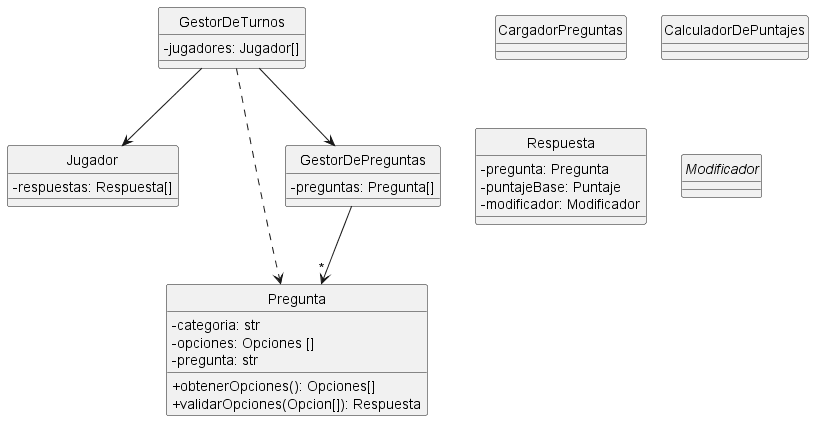

The diagram above was rendered by PlantUML. Its source (embedded in the PNG):
@startuml tentativo

skinparam monochrome true
hide circle
skinparam classAttributeIconSize 0

class Jugador {
    - respuestas: Respuesta[]
}

class Pregunta {
    - categoria: str
    - opciones: Opciones []
    - pregunta: str
    + obtenerOpciones(): Opciones[]
    + validarOpciones(Opcion[]): Respuesta
}

class GestorDeTurnos {
    - jugadores: Jugador[]
}

class GestorDePreguntas {
    - preguntas: Pregunta[]
}

class CargadorPreguntas {

}

class CalculadorDePuntajes {

}

class Respuesta {
    - pregunta: Pregunta
    - puntajeBase: Puntaje
    - modificador: Modificador
}

abstract Modificador {

}


Jugador <-up- GestorDeTurnos
GestorDeTurnos -down-> GestorDePreguntas
GestorDePreguntas -down-> "*" Pregunta
GestorDeTurnos ..> Pregunta

@enduml